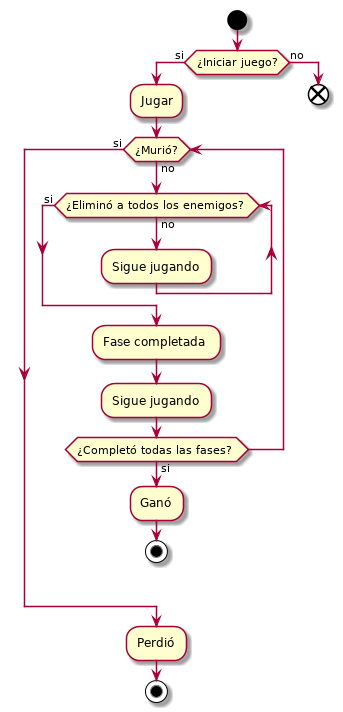

The diagram above was rendered by PlantUML. Its source (embedded in the PNG):
@startuml
start
if (¿Iniciar juego?) then (si)
:Jugar;
    while (¿Murió?) is (no)
        while (¿Eliminó a todos los enemigos?) is (no)
        :Sigue jugando;
        endwhile (si)
        :Fase completada;
        :Sigue jugando;
          if (¿Completó todas las fases?) then (si)
          :Ganó;
          stop
          endif
    endwhile (si)
    :Perdió;
    stop
else (no)
end
endif
@enduml